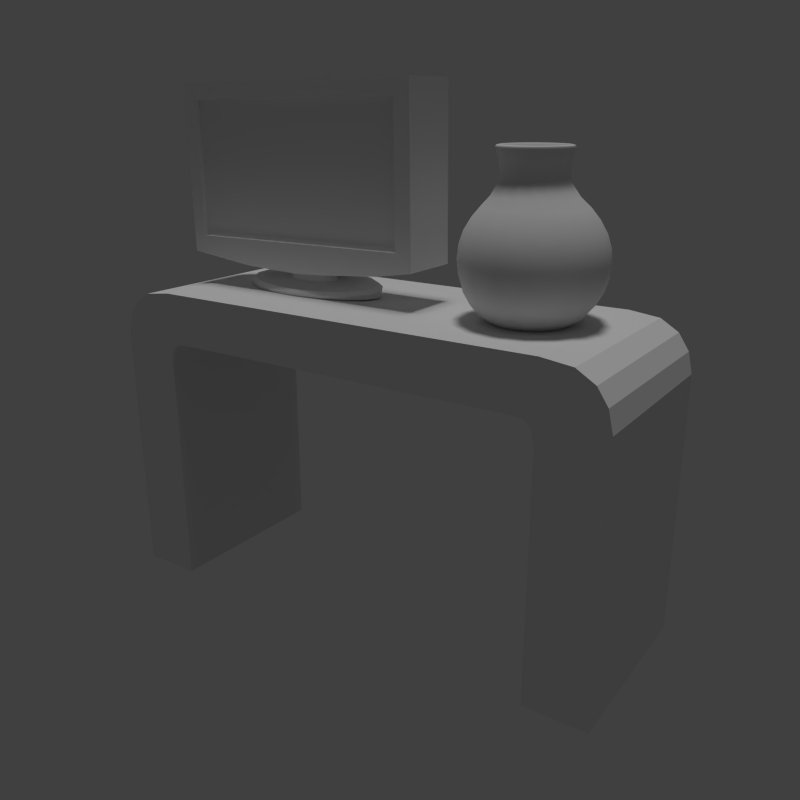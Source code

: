 # Source: tdv.blend  (saved by Blender 2.67.0; exported with 4.5.12 LTS)
import bpy
from mathutils import Matrix  # noqa: F401  (used for matrix-valued properties, if any)

bpy.ops.wm.read_factory_settings(use_empty=True)
scene = bpy.context.scene
scene.name = 'Scene'

# ---- collections
col_collection_1 = bpy.data.collections.new('Collection 1'); scene.collection.children.link(col_collection_1)

# ---- materials (node trees are filled in below, after node groups)
mat_material = bpy.data.materials.new('Material')
mat_material.alpha_threshold = 0.0
mat_material.use_transparent_shadow = False
mat_material.roughness = 0.5
mat_material.line_color = (0.0, 0.0, 0.0, 1.0)

# ---- material node trees

# ---- world
world_world = bpy.data.worlds.new('World'); scene.world = world_world
world_world.color = (0.05088, 0.05088, 0.05088)
world_world.use_sun_shadow = False
world_world.sun_shadow_jitter_overblur = 0.0
world_world.cycles.sampling_method = 'MANUAL'
world_world.cycles.sample_map_resolution = 256

# ---- cameras
cam_camera = bpy.data.cameras.new('Camera')
cam_camera.clip_end = 100.0
cam_camera.lens = 35.0
cam_camera.sensor_width = 32.0
cam_camera.sensor_height = 18.0
cam_camera.ortho_scale = 7.314
cam_camera.dof.focus_distance = 0.0
cam_camera.dof.aperture_fstop = 128.0

# ---- lights
light_hemi = bpy.data.lights.new('Hemi', 'SUN')
light_hemi.transmission_factor = 0.0
light_hemi.angle = 0.1993
light_hemi.energy = 1.0
light_hemi.shadow_buffer_clip_start = 0.5
light_hemi.shadow_soft_size = 0.1
light_hemi.shadow_cascade_max_distance = 1000.0
light_hemi.cycles.use_multiple_importance_sampling = False

# ---- meshes
me_sphere = bpy.data.meshes.new('Sphere')
me_sphere.from_pydata([(1.478, -5.814e-07, 4.56), (1.492, -5.668e-07, 4.455), (1.415, -5.706e-07, 4.271), (1.34, -5.689e-07, 4.188), (1.258, -5.689e-07, 4.088), (1.19, -5.695e-07, 3.973), (1.148, -5.695e-07, 3.849), (1.136, -5.689e-07, 3.719), (1.149, -5.695e-07, 3.59), (1.184, -5.697e-07, 3.466), (1.248, -5.695e-07, 3.351), (1.334, -5.695e-07, 3.25), (1.458, -5.661e-07, 3.168), (1.542, 0.2389, 4.678), (1.469, 0.1293, 4.678), (1.515, 0.1139, 4.455), (1.579, 0.2105, 4.455), (1.444, 0.1478, 4.271), (1.376, 0.1795, 4.188), (1.3, 0.2111, 4.088), (1.237, 0.237, 3.973), (1.199, 0.253, 3.849), (1.187, 0.2577, 3.719), (1.199, 0.2528, 3.59), (1.232, 0.2393, 3.466), (1.291, 0.2147, 3.351), (1.37, 0.1818, 3.25), (1.485, 0.1343, 3.168), (1.469, 0.1292, 4.669), (1.543, 0.2387, 4.669), (1.676, 0.275, 4.455), (1.79, 0.2977, 4.455), (1.528, 0.273, 4.271), (1.478, 0.3316, 4.188), (1.419, 0.39, 4.088), (1.371, 0.4378, 3.973), (1.342, 0.4675, 3.849), (1.333, 0.4763, 3.719), (1.342, 0.4671, 3.59), (1.367, 0.4421, 3.466), (1.413, 0.3967, 3.351), (1.473, 0.336, 3.25), (1.561, 0.2481, 3.168), (1.652, 0.3118, 4.669), (1.781, 0.3375, 4.669), (1.904, 0.275, 4.455), (2.0, 0.2105, 4.455), (1.653, 0.3567, 4.271), (1.63, 0.4333, 4.188), (1.598, 0.5095, 4.088), (1.572, 0.5721, 3.973), (1.556, 0.6108, 3.849), (1.552, 0.6223, 3.719), (1.556, 0.6103, 3.59), (1.57, 0.5777, 3.466), (1.595, 0.5183, 3.351), (1.627, 0.4389, 3.25), (1.675, 0.3242, 3.168), (1.91, 0.3118, 4.669), (2.02, 0.2387, 4.669), (2.065, 0.1139, 4.455), (2.087, -5.872e-07, 4.455), (1.801, 0.3861, 4.271), (1.809, 0.469, 4.188), (1.809, 0.5515, 4.088), (1.809, 0.6192, 3.973), (1.809, 0.6611, 3.849), (1.809, 0.6735, 3.719), (1.809, 0.6606, 3.59), (1.809, 0.6253, 3.466), (1.809, 0.561, 3.351), (1.809, 0.4751, 3.25), (1.809, 0.3509, 3.168), (2.093, 0.1292, 4.669), (2.119, -6.212e-07, 4.669), (2.065, -0.1139, 4.455), (2.0, -0.2105, 4.455), (1.948, 0.3567, 4.271), (1.989, 0.4333, 4.188), (2.02, 0.5095, 4.088), (2.046, 0.5721, 3.973), (2.062, 0.6108, 3.849), (2.067, 0.6223, 3.719), (2.062, 0.6103, 3.59), (2.049, 0.5777, 3.466), (2.024, 0.5183, 3.351), (1.991, 0.4389, 3.25), (1.944, 0.3242, 3.168), (2.093, -0.1292, 4.669), (2.02, -0.2387, 4.669), (1.904, -0.275, 4.455), (1.79, -0.2977, 4.455), (2.074, 0.273, 4.271), (2.141, 0.3316, 4.188), (2.199, 0.39, 4.088), (2.247, 0.4378, 3.973), (2.277, 0.4675, 3.849), (2.286, 0.4763, 3.719), (2.276, 0.4671, 3.59), (2.251, 0.4421, 3.466), (2.206, 0.3967, 3.351), (2.145, 0.336, 3.25), (2.057, 0.2481, 3.168), (1.91, -0.3118, 4.669), (1.781, -0.3375, 4.669), (1.676, -0.275, 4.455), (1.579, -0.2105, 4.455), (2.157, 0.1478, 4.271), (2.243, 0.1795, 4.188), (2.319, 0.2111, 4.088), (2.381, 0.237, 3.973), (2.42, 0.253, 3.849), (2.432, 0.2577, 3.719), (2.42, 0.2528, 3.59), (2.387, 0.2393, 3.466), (2.328, 0.2147, 3.351), (2.248, 0.1818, 3.25), (2.133, 0.1343, 3.168), (1.652, -0.3118, 4.669), (1.543, -0.2387, 4.669), (1.515, -0.1139, 4.455), (1.503, -0.1196, 4.385), (2.187, -5.971e-07, 4.271), (2.278, -6.03e-07, 4.188), (2.361, -6.113e-07, 4.088), (2.428, -6.162e-07, 3.973), (2.47, -6.29e-07, 3.849), (2.483, -5.747e-07, 3.719), (2.47, -5.886e-07, 3.59), (2.435, -5.765e-07, 3.466), (2.37, -6.127e-07, 3.351), (2.284, -6.04e-07, 3.25), (2.16, -6.019e-07, 3.168), (1.469, -0.1292, 4.669), (1.444, -5.981e-07, 4.669), (1.57, -0.221, 4.385), (1.672, -0.2888, 4.385), (2.157, -0.1478, 4.271), (2.243, -0.1795, 4.188), (2.319, -0.2111, 4.088), (2.381, -0.237, 3.973), (2.42, -0.253, 3.849), (2.432, -0.2578, 3.719), (2.42, -0.2528, 3.59), (2.387, -0.2393, 3.466), (2.328, -0.2147, 3.351), (2.248, -0.1818, 3.25), (2.133, -0.1343, 3.168), (1.502, -0.118, 4.56), (1.568, -0.218, 4.56), (1.792, -0.3126, 4.385), (1.911, -0.2888, 4.385), (2.074, -0.273, 4.271), (2.141, -0.3316, 4.188), (2.199, -0.39, 4.088), (2.247, -0.4378, 3.973), (2.277, -0.4675, 3.849), (2.286, -0.4763, 3.719), (2.276, -0.4671, 3.59), (2.251, -0.4421, 3.466), (2.206, -0.3967, 3.351), (2.145, -0.336, 3.25), (2.057, -0.2481, 3.168), (1.668, -0.2848, 4.56), (1.786, -0.3083, 4.56), (2.013, -0.221, 4.385), (2.08, -0.1196, 4.385), (1.948, -0.3567, 4.271), (1.989, -0.4333, 4.188), (2.02, -0.5095, 4.088), (2.046, -0.5721, 3.973), (2.062, -0.6108, 3.849), (2.067, -0.6223, 3.719), (2.062, -0.6103, 3.59), (2.049, -0.5777, 3.466), (2.024, -0.5183, 3.351), (1.991, -0.4389, 3.25), (1.944, -0.3242, 3.168), (1.904, -0.2848, 4.56), (2.004, -0.218, 4.56), (2.104, -5.997e-07, 4.385), (2.08, 0.1196, 4.385), (1.801, -0.3861, 4.271), (1.809, -0.469, 4.188), (1.809, -0.5515, 4.088), (1.809, -0.6192, 3.973), (1.809, -0.6611, 3.849), (1.809, -0.6735, 3.719), (1.809, -0.6606, 3.59), (1.809, -0.6253, 3.466), (1.809, -0.5611, 3.351), (1.809, -0.4751, 3.25), (1.809, -0.3509, 3.168), (2.071, -0.118, 4.56), (2.095, -6.026e-07, 4.56), (2.013, 0.221, 4.385), (1.911, 0.2888, 4.385), (1.653, -0.3567, 4.271), (1.63, -0.4333, 4.188), (1.598, -0.5095, 4.088), (1.572, -0.5721, 3.973), (1.556, -0.6108, 3.849), (1.552, -0.6223, 3.719), (1.556, -0.6103, 3.59), (1.57, -0.5777, 3.466), (1.595, -0.5183, 3.351), (1.627, -0.4389, 3.25), (1.675, -0.3242, 3.168), (2.071, 0.118, 4.56), (2.004, 0.218, 4.56), (1.792, 0.3126, 4.385), (1.672, 0.2888, 4.385), (1.57, 0.221, 4.385), (1.528, -0.273, 4.271), (1.478, -0.3316, 4.188), (1.419, -0.39, 4.088), (1.371, -0.4378, 3.973), (1.342, -0.4675, 3.849), (1.333, -0.4763, 3.719), (1.342, -0.4671, 3.59), (1.367, -0.4421, 3.466), (1.413, -0.3967, 3.351), (1.473, -0.336, 3.25), (1.561, -0.2481, 3.168), (1.904, 0.2848, 4.56), (1.786, 0.3083, 4.56), (1.668, 0.2848, 4.56), (1.503, 0.1196, 4.385), (1.479, -5.782e-07, 4.385), (1.444, -0.1478, 4.271), (1.376, -0.1795, 4.188), (1.3, -0.2111, 4.088), (1.237, -0.237, 3.973), (1.199, -0.253, 3.849), (1.187, -0.2578, 3.719), (1.199, -0.2528, 3.59), (1.232, -0.2393, 3.466), (1.291, -0.2147, 3.351), (1.37, -0.1818, 3.25), (1.485, -0.1343, 3.168), (1.568, 0.218, 4.56), (1.502, 0.118, 4.56), (1.652, 0.3121, 4.678), (1.781, 0.3378, 4.678), (1.91, 0.3121, 4.678), (2.02, 0.2389, 4.678), (2.093, 0.1293, 4.678), (2.119, -6.212e-07, 4.678), (2.093, -0.1293, 4.678), (2.02, -0.2389, 4.678), (1.91, -0.3121, 4.678), (1.781, -0.3378, 4.678), (1.652, -0.3121, 4.678), (1.542, -0.2389, 4.678), (1.469, -0.1293, 4.678), (1.443, -5.98e-07, 4.678), (1.544, 0.2373, 4.687), (1.471, 0.1284, 4.687), (1.653, 0.3101, 4.687), (1.781, 0.3356, 4.687), (1.91, 0.3101, 4.687), (2.019, 0.2373, 4.687), (2.091, 0.1284, 4.687), (2.117, -6.21e-07, 4.687), (2.091, -0.1284, 4.687), (2.019, -0.2373, 4.687), (1.91, -0.3101, 4.687), (1.781, -0.3356, 4.687), (1.653, -0.3101, 4.687), (1.544, -0.2373, 4.687), (1.471, -0.1284, 4.687), (1.446, -5.98e-07, 4.687), (1.55, 0.2342, 4.693), (1.478, 0.1267, 4.693), (1.657, 0.306, 4.693), (1.784, 0.3312, 4.693), (1.911, 0.306, 4.693), (2.018, 0.2342, 4.693), (2.09, 0.1267, 4.693), (2.115, -6.212e-07, 4.693), (2.09, -0.1267, 4.693), (2.018, -0.2342, 4.693), (1.911, -0.306, 4.693), (1.784, -0.3312, 4.693), (1.657, -0.306, 4.693), (1.55, -0.2342, 4.693), (1.478, -0.1267, 4.693), (1.453, -5.984e-07, 4.693), (1.565, 0.2193, 4.699), (1.498, 0.1187, 4.699), (1.665, 0.2866, 4.699), (1.784, 0.3102, 4.699), (1.903, 0.2866, 4.699), (2.004, 0.2193, 4.699), (2.071, 0.1187, 4.699), (2.094, -6.185e-07, 4.699), (2.071, -0.1187, 4.699), (2.004, -0.2193, 4.699), (1.903, -0.2866, 4.699), (1.784, -0.3102, 4.699), (1.665, -0.2866, 4.699), (1.565, -0.2193, 4.699), (1.498, -0.1187, 4.699), (1.474, -5.972e-07, 4.699), (1.474, -5.972e-07, 4.655), (1.498, -0.1187, 4.655), (1.565, -0.2193, 4.655), (1.665, -0.2866, 4.655), (1.784, -0.3102, 4.655), (1.903, -0.2866, 4.655), (2.004, -0.2193, 4.655), (2.071, -0.1187, 4.655), (2.094, -6.185e-07, 4.655), (2.071, 0.1187, 4.655), (2.004, 0.2193, 4.655), (1.903, 0.2866, 4.655), (1.784, 0.3102, 4.655), (1.665, 0.2866, 4.655), (1.498, 0.1187, 4.655), (1.565, 0.2193, 4.655), (1.501, -5.959e-07, 4.559), (1.523, -0.1083, 4.559), (1.584, -0.2001, 4.559), (1.676, -0.2614, 4.559), (1.784, -0.283, 4.559), (1.892, -0.2614, 4.559), (1.984, -0.2001, 4.559), (2.046, -0.1083, 4.559), (2.067, -6.154e-07, 4.559), (2.046, 0.1083, 4.559), (1.984, 0.2001, 4.559), (1.892, 0.2614, 4.559), (1.784, 0.283, 4.559), (1.676, 0.2614, 4.559), (1.523, 0.1083, 4.559), (1.584, 0.2001, 4.559), (1.515, -5.954e-07, 4.455), (1.535, -0.1048, 4.455), (1.595, -0.1937, 4.455), (1.684, -0.2531, 4.455), (1.788, -0.274, 4.455), (1.893, -0.2531, 4.455), (1.982, -0.1937, 4.455), (2.042, -0.1048, 4.455), (2.062, -6.142e-07, 4.455), (2.042, 0.1048, 4.455), (1.982, 0.1937, 4.455), (1.893, 0.2531, 4.455), (1.788, 0.274, 4.455), (1.684, 0.2531, 4.455), (1.535, 0.1048, 4.455), (1.595, 0.1937, 4.455), (1.503, -5.864e-07, 4.386), (1.525, -0.1107, 4.386), (1.588, -0.2046, 4.386), (1.682, -0.2673, 4.386), (1.793, -0.2893, 4.386), (1.903, -0.2673, 4.386), (1.997, -0.2046, 4.386), (2.06, -0.1107, 4.386), (2.082, -6.063e-07, 4.386), (2.06, 0.1107, 4.386), (1.997, 0.2046, 4.386), (1.903, 0.2673, 4.386), (1.793, 0.2893, 4.386), (1.682, 0.2673, 4.386), (1.525, 0.1107, 4.386), (1.588, 0.2046, 4.386), (1.447, -5.862e-07, 4.272), (1.474, -0.1355, 4.272), (1.551, -0.2503, 4.272), (1.666, -0.3271, 4.272), (1.801, -0.354, 4.272), (1.937, -0.3271, 4.272), (2.052, -0.2503, 4.272), (2.128, -0.1355, 4.272), (2.155, -6.106e-07, 4.272), (2.128, 0.1355, 4.272), (2.052, 0.2503, 4.272), (1.937, 0.327, 4.272), (1.801, 0.354, 4.272), (1.666, 0.327, 4.272), (1.474, 0.1355, 4.272), (1.551, 0.2503, 4.272), (1.379, -5.87e-07, 4.191), (1.412, -0.1642, 4.191), (1.505, -0.3035, 4.191), (1.644, -0.3965, 4.191), (1.808, -0.4292, 4.191), (1.972, -0.3965, 4.191), (2.112, -0.3035, 4.191), (2.205, -0.1642, 4.191), (2.237, -6.165e-07, 4.191), (2.205, 0.1642, 4.191), (2.112, 0.3035, 4.191), (1.972, 0.3965, 4.191), (1.808, 0.4292, 4.191), (1.644, 0.3965, 4.191), (1.412, 0.1642, 4.191), (1.505, 0.3035, 4.191), (1.299, -5.746e-07, 4.09), (1.338, -0.1955, 4.09), (1.449, -0.3613, 4.09), (1.614, -0.4721, 4.09), (1.81, -0.511, 4.09), (2.005, -0.4721, 4.09), (2.171, -0.3613, 4.09), (2.282, -0.1955, 4.09), (2.321, -6.097e-07, 4.09), (2.282, 0.1955, 4.09), (2.171, 0.3613, 4.09), (2.005, 0.4721, 4.09), (1.81, 0.511, 4.09), (1.614, 0.4721, 4.09), (1.338, 0.1955, 4.09), (1.449, 0.3613, 4.09), (1.235, -5.598e-07, 3.973), (1.278, -0.2195, 3.973), (1.403, -0.4055, 3.973), (1.589, -0.5299, 3.973), (1.808, -0.5735, 3.973), (2.028, -0.5299, 3.973), (2.214, -0.4055, 3.973), (2.338, -0.2195, 3.973), (2.382, -5.992e-07, 3.973), (2.338, 0.2195, 3.973), (2.214, 0.4055, 3.973), (2.028, 0.5299, 3.973), (1.808, 0.5735, 3.973), (1.589, 0.5299, 3.973), (1.278, 0.2195, 3.973), (1.403, 0.4055, 3.973), (1.202, -5.424e-07, 3.85), (1.249, -0.2328, 3.85), (1.38, -0.4302, 3.85), (1.578, -0.5621, 3.85), (1.811, -0.6084, 3.85), (2.044, -0.5621, 3.85), (2.241, -0.4302, 3.85), (2.373, -0.2328, 3.85), (2.419, -5.842e-07, 3.85), (2.373, 0.2328, 3.85), (2.241, 0.4302, 3.85), (2.044, 0.5621, 3.85), (1.811, 0.6084, 3.85), (1.578, 0.5621, 3.85), (1.249, 0.2328, 3.85), (1.38, 0.4302, 3.85), (1.185, -5.248e-07, 3.722), (1.232, -0.2386, 3.722), (1.367, -0.4409, 3.722), (1.57, -0.5761, 3.722), (1.808, -0.6236, 3.722), (2.047, -0.5761, 3.722), (2.249, -0.4409, 3.722), (2.384, -0.2386, 3.722), (2.432, -5.676e-07, 3.722), (2.384, 0.2386, 3.722), (2.249, 0.4409, 3.722), (2.047, 0.5761, 3.722), (1.808, 0.6236, 3.722), (1.57, 0.5761, 3.722), (1.232, 0.2386, 3.722), (1.367, 0.4409, 3.722), (1.205, -5.078e-07, 3.588), (1.251, -0.2319, 3.588), (1.382, -0.4286, 3.588), (1.579, -0.56, 3.588), (1.811, -0.6061, 3.588), (2.043, -0.56, 3.588), (2.239, -0.4286, 3.588), (2.371, -0.2319, 3.588), (2.417, -5.494e-07, 3.588), (2.371, 0.2319, 3.588), (2.239, 0.4286, 3.588), (2.043, 0.56, 3.588), (1.811, 0.6061, 3.588), (1.579, 0.56, 3.588), (1.251, 0.2319, 3.588), (1.382, 0.4286, 3.588), (1.234, -4.928e-07, 3.467), (1.278, -0.2206, 3.467), (1.403, -0.4076, 3.467), (1.59, -0.5325, 3.467), (1.811, -0.5764, 3.467), (2.031, -0.5325, 3.467), (2.218, -0.4076, 3.467), (2.343, -0.2206, 3.467), (2.387, -5.324e-07, 3.467), (2.343, 0.2206, 3.467), (2.218, 0.4076, 3.467), (2.031, 0.5325, 3.467), (1.811, 0.5764, 3.467), (1.59, 0.5325, 3.467), (1.278, 0.2206, 3.467), (1.403, 0.4076, 3.467), (1.297, -4.795e-07, 3.354), (1.336, -0.1966, 3.354), (1.447, -0.3633, 3.354), (1.614, -0.4746, 3.354), (1.811, -0.5137, 3.354), (2.007, -0.4746, 3.354), (2.174, -0.3633, 3.354), (2.285, -0.1966, 3.354), (2.324, -5.147e-07, 3.354), (2.285, 0.1966, 3.354), (2.174, 0.3633, 3.354), (2.007, 0.4746, 3.354), (1.811, 0.5137, 3.354), (1.614, 0.4746, 3.354), (1.336, 0.1966, 3.354), (1.447, 0.3633, 3.354), (1.376, -4.718e-07, 3.251), (1.409, -0.1653, 3.251), (1.502, -0.3054, 3.251), (1.643, -0.399, 3.251), (1.808, -0.4319, 3.251), (1.973, -0.399, 3.251), (2.113, -0.3054, 3.251), (2.207, -0.1653, 3.251), (2.24, -5.015e-07, 3.251), (2.207, 0.1653, 3.251), (2.113, 0.3054, 3.251), (1.973, 0.399, 3.251), (1.808, 0.4319, 3.251), (1.643, 0.399, 3.251), (1.409, 0.1653, 3.251), (1.502, 0.3054, 3.251), (1.505, -4.719e-07, 3.206), (1.528, -0.1188, 3.206), (1.595, -0.2195, 3.206), (1.696, -0.2868, 3.206), (1.815, -0.3104, 3.206), (1.934, -0.2868, 3.206), (2.034, -0.2195, 3.206), (2.102, -0.1188, 3.206), (2.125, -4.932e-07, 3.206), (2.102, 0.1188, 3.206), (2.034, 0.2195, 3.206), (1.934, 0.2868, 3.206), (1.815, 0.3104, 3.206), (1.696, 0.2868, 3.206), (1.528, 0.1188, 3.206), (1.595, 0.2195, 3.206)], [], [(12, 11, 26, 27), (7, 6, 21, 22), (105, 91, 164, 163), (243, 242, 258, 259), (8, 7, 22, 23), (3, 2, 17, 18), (247, 246, 262, 263), (9, 8, 23, 24), (4, 3, 18, 19), (10, 9, 24, 25), (5, 4, 19, 20), (11, 10, 25, 26), (6, 5, 20, 21), (15, 1, 0, 241), (27, 26, 41, 42), (22, 21, 36, 37), (31, 30, 226, 225), (253, 252, 268, 269), (23, 22, 37, 38), (18, 17, 32, 33), (245, 244, 260, 261), (24, 23, 38, 39), (19, 18, 33, 34), (25, 24, 39, 40), (20, 19, 34, 35), (26, 25, 40, 41), (21, 20, 35, 36), (91, 90, 178, 164), (41, 40, 55, 56), (36, 35, 50, 51), (46, 45, 224, 209), (42, 41, 56, 57), (37, 36, 51, 52), (30, 16, 240, 226), (248, 247, 263, 264), (38, 37, 52, 53), (33, 32, 47, 48), (14, 255, 271, 257), (39, 38, 53, 54), (34, 33, 48, 49), (40, 39, 54, 55), (35, 34, 49, 50), (49, 48, 63, 64), (55, 54, 69, 70), (50, 49, 64, 65), (56, 55, 70, 71), (51, 50, 65, 66), (90, 76, 179, 178), (57, 56, 71, 72), (52, 51, 66, 67), (75, 61, 194, 193), (242, 13, 256, 258), (53, 52, 67, 68), (48, 47, 62, 63), (246, 245, 261, 262), (54, 53, 68, 69), (68, 67, 82, 83), (63, 62, 77, 78), (249, 248, 264, 265), (69, 68, 83, 84), (64, 63, 78, 79), (70, 69, 84, 85), (65, 64, 79, 80), (71, 70, 85, 86), (66, 65, 80, 81), (16, 15, 241, 240), (72, 71, 86, 87), (67, 66, 81, 82), (76, 75, 193, 179), (13, 14, 257, 256), (87, 86, 101, 102), (82, 81, 96, 97), (61, 60, 208, 194), (254, 253, 269, 270), (83, 82, 97, 98), (78, 77, 92, 93), (250, 249, 265, 266), (84, 83, 98, 99), (79, 78, 93, 94), (85, 84, 99, 100), (80, 79, 94, 95), (86, 85, 100, 101), (81, 80, 95, 96), (1, 120, 148, 0), (101, 100, 115, 116), (96, 95, 110, 111), (106, 105, 163, 149), (102, 101, 116, 117), (97, 96, 111, 112), (45, 31, 225, 224), (255, 254, 270, 271), (98, 97, 112, 113), (93, 92, 107, 108), (252, 251, 267, 268), (99, 98, 113, 114), (94, 93, 108, 109), (100, 99, 114, 115), (95, 94, 109, 110), (109, 108, 123, 124), (115, 114, 129, 130), (110, 109, 124, 125), (116, 115, 130, 131), (111, 110, 125, 126), (60, 46, 209, 208), (117, 116, 131, 132), (112, 111, 126, 127), (120, 106, 149, 148), (244, 243, 259, 260), (113, 112, 127, 128), (108, 107, 122, 123), (251, 250, 266, 267), (114, 113, 128, 129), (128, 127, 142, 143), (123, 122, 137, 138), (44, 43, 242, 243), (129, 128, 143, 144), (124, 123, 138, 139), (130, 129, 144, 145), (125, 124, 139, 140), (131, 130, 145, 146), (126, 125, 140, 141), (165, 166, 75, 76), (132, 131, 146, 147), (127, 126, 141, 142), (212, 227, 15, 16), (89, 88, 248, 249), (147, 146, 161, 162), (142, 141, 156, 157), (196, 210, 31, 45), (29, 28, 14, 13), (143, 142, 157, 158), (138, 137, 152, 153), (88, 74, 247, 248), (144, 143, 158, 159), (139, 138, 153, 154), (145, 144, 159, 160), (140, 139, 154, 155), (146, 145, 160, 161), (141, 140, 155, 156), (136, 150, 91, 105), (161, 160, 175, 176), (156, 155, 170, 171), (180, 181, 60, 61), (162, 161, 176, 177), (157, 156, 171, 172), (228, 121, 120, 1), (43, 29, 13, 242), (158, 157, 172, 173), (153, 152, 167, 168), (133, 119, 253, 254), (159, 158, 173, 174), (154, 153, 168, 169), (160, 159, 174, 175), (155, 154, 169, 170), (175, 174, 189, 190), (170, 169, 184, 185), (176, 175, 190, 191), (171, 170, 185, 186), (211, 212, 16, 30), (177, 176, 191, 192), (172, 171, 186, 187), (151, 165, 76, 90), (59, 58, 244, 245), (173, 172, 187, 188), (168, 167, 182, 183), (28, 134, 255, 14), (174, 173, 188, 189), (169, 168, 183, 184), (183, 182, 197, 198), (74, 73, 246, 247), (189, 188, 203, 204), (184, 183, 198, 199), (190, 189, 204, 205), (185, 184, 199, 200), (191, 190, 205, 206), (186, 185, 200, 201), (227, 228, 1, 15), (192, 191, 206, 207), (187, 186, 201, 202), (195, 196, 45, 46), (58, 44, 243, 244), (188, 187, 202, 203), (202, 201, 217, 218), (135, 136, 105, 106), (103, 89, 249, 250), (203, 202, 218, 219), (198, 197, 213, 214), (134, 133, 254, 255), (204, 203, 219, 220), (199, 198, 214, 215), (205, 204, 220, 221), (200, 199, 215, 216), (206, 205, 221, 222), (201, 200, 216, 217), (166, 180, 61, 75), (207, 206, 222, 223), (222, 221, 237, 238), (217, 216, 232, 233), (210, 211, 30, 31), (223, 222, 238, 239), (218, 217, 233, 234), (150, 151, 90, 91), (73, 59, 245, 246), (219, 218, 234, 235), (214, 213, 229, 230), (118, 104, 251, 252), (220, 219, 235, 236), (215, 214, 230, 231), (221, 220, 236, 237), (216, 215, 231, 232), (119, 118, 252, 253), (181, 195, 46, 60), (104, 103, 250, 251), (121, 135, 106, 120), (122, 107, 181, 180), (178, 179, 89, 103), (163, 164, 104, 118), (47, 32, 212, 211), (224, 225, 44, 58), (32, 17, 227, 212), (149, 163, 118, 119), (107, 92, 195, 181), (182, 167, 151, 150), (209, 224, 58, 59), (194, 208, 73, 74), (92, 77, 196, 195), (208, 209, 59, 73), (167, 152, 165, 151), (193, 194, 74, 88), (77, 62, 210, 196), (241, 0, 134, 28), (152, 137, 166, 165), (225, 226, 43, 44), (137, 122, 180, 166), (226, 240, 29, 43), (213, 197, 136, 135), (148, 149, 119, 133), (17, 2, 228, 227), (179, 193, 88, 89), (197, 182, 150, 136), (240, 241, 28, 29), (237, 236, 9, 10), (232, 231, 4, 5), (2, 229, 121, 228), (238, 237, 10, 11), (233, 232, 5, 6), (62, 47, 211, 210), (239, 238, 11, 12), (234, 233, 6, 7), (229, 213, 135, 121), (164, 178, 103, 104), (235, 234, 7, 8), (230, 229, 2, 3), (0, 148, 133, 134), (236, 235, 8, 9), (231, 230, 3, 4), (270, 269, 285, 286), (259, 258, 274, 275), (264, 263, 279, 280), (269, 268, 284, 285), (258, 256, 272, 274), (263, 262, 278, 279), (268, 267, 283, 284), (256, 257, 273, 272), (262, 261, 277, 278), (267, 266, 282, 283), (257, 271, 287, 273), (261, 260, 276, 277), (266, 265, 281, 282), (271, 270, 286, 287), (260, 259, 275, 276), (265, 264, 280, 281), (281, 280, 296, 297), (286, 285, 301, 302), (275, 274, 290, 291), (280, 279, 295, 296), (285, 284, 300, 301), (274, 272, 288, 290), (279, 278, 294, 295), (284, 283, 299, 300), (272, 273, 289, 288), (278, 277, 293, 294), (283, 282, 298, 299), (273, 287, 303, 289), (277, 276, 292, 293), (282, 281, 297, 298), (287, 286, 302, 303), (276, 275, 291, 292), (303, 302, 305, 304), (298, 297, 310, 309), (293, 292, 315, 314), (289, 303, 304, 318), (299, 298, 309, 308), (294, 293, 314, 313), (288, 289, 318, 319), (300, 299, 308, 307), (295, 294, 313, 312), (290, 288, 319, 317), (301, 300, 307, 306), (296, 295, 312, 311), (291, 290, 317, 316), (302, 301, 306, 305), (297, 296, 311, 310), (292, 291, 316, 315), (318, 304, 320, 334), (308, 309, 325, 324), (313, 314, 330, 329), (319, 318, 334, 335), (307, 308, 324, 323), (312, 313, 329, 328), (317, 319, 335, 333), (306, 307, 323, 322), (311, 312, 328, 327), (316, 317, 333, 332), (305, 306, 322, 321), (310, 311, 327, 326), (315, 316, 332, 331), (304, 305, 321, 320), (309, 310, 326, 325), (314, 315, 331, 330), (330, 331, 347, 346), (334, 320, 336, 350), (324, 325, 341, 340), (329, 330, 346, 345), (335, 334, 350, 351), (323, 324, 340, 339), (328, 329, 345, 344), (333, 335, 351, 349), (322, 323, 339, 338), (327, 328, 344, 343), (332, 333, 349, 348), (321, 322, 338, 337), (326, 327, 343, 342), (331, 332, 348, 347), (320, 321, 337, 336), (325, 326, 342, 341), (341, 342, 358, 357), (346, 347, 363, 362), (350, 336, 352, 366), (340, 341, 357, 356), (345, 346, 362, 361), (351, 350, 366, 367), (339, 340, 356, 355), (344, 345, 361, 360), (349, 351, 367, 365), (338, 339, 355, 354), (343, 344, 360, 359), (348, 349, 365, 364), (337, 338, 354, 353), (342, 343, 359, 358), (347, 348, 364, 363), (336, 337, 353, 352), (352, 353, 369, 368), (357, 358, 374, 373), (362, 363, 379, 378), (366, 352, 368, 382), (356, 357, 373, 372), (361, 362, 378, 377), (367, 366, 382, 383), (355, 356, 372, 371), (360, 361, 377, 376), (365, 367, 383, 381), (354, 355, 371, 370), (359, 360, 376, 375), (364, 365, 381, 380), (353, 354, 370, 369), (358, 359, 375, 374), (363, 364, 380, 379), (368, 369, 385, 384), (373, 374, 390, 389), (378, 379, 395, 394), (382, 368, 384, 398), (372, 373, 389, 388), (377, 378, 394, 393), (383, 382, 398, 399), (371, 372, 388, 387), (376, 377, 393, 392), (381, 383, 399, 397), (370, 371, 387, 386), (375, 376, 392, 391), (380, 381, 397, 396), (369, 370, 386, 385), (374, 375, 391, 390), (379, 380, 396, 395), (395, 396, 412, 411), (384, 385, 401, 400), (389, 390, 406, 405), (394, 395, 411, 410), (398, 384, 400, 414), (388, 389, 405, 404), (393, 394, 410, 409), (399, 398, 414, 415), (387, 388, 404, 403), (392, 393, 409, 408), (397, 399, 415, 413), (386, 387, 403, 402), (391, 392, 408, 407), (396, 397, 413, 412), (385, 386, 402, 401), (390, 391, 407, 406), (406, 407, 423, 422), (411, 412, 428, 427), (400, 401, 417, 416), (405, 406, 422, 421), (410, 411, 427, 426), (414, 400, 416, 430), (404, 405, 421, 420), (409, 410, 426, 425), (415, 414, 430, 431), (403, 404, 420, 419), (408, 409, 425, 424), (413, 415, 431, 429), (402, 403, 419, 418), (407, 408, 424, 423), (412, 413, 429, 428), (401, 402, 418, 417), (417, 418, 434, 433), (422, 423, 439, 438), (427, 428, 444, 443), (416, 417, 433, 432), (421, 422, 438, 437), (426, 427, 443, 442), (430, 416, 432, 446), (420, 421, 437, 436), (425, 426, 442, 441), (431, 430, 446, 447), (419, 420, 436, 435), (424, 425, 441, 440), (429, 431, 447, 445), (418, 419, 435, 434), (423, 424, 440, 439), (428, 429, 445, 444), (444, 445, 461, 460), (433, 434, 450, 449), (438, 439, 455, 454), (443, 444, 460, 459), (432, 433, 449, 448), (437, 438, 454, 453), (442, 443, 459, 458), (446, 432, 448, 462), (436, 437, 453, 452), (441, 442, 458, 457), (447, 446, 462, 463), (435, 436, 452, 451), (440, 441, 457, 456), (445, 447, 463, 461), (434, 435, 451, 450), (439, 440, 456, 455), (455, 456, 472, 471), (460, 461, 477, 476), (449, 450, 466, 465), (454, 455, 471, 470), (459, 460, 476, 475), (448, 449, 465, 464), (453, 454, 470, 469), (458, 459, 475, 474), (462, 448, 464, 478), (452, 453, 469, 468), (457, 458, 474, 473), (463, 462, 478, 479), (451, 452, 468, 467), (456, 457, 473, 472), (461, 463, 479, 477), (450, 451, 467, 466), (466, 467, 483, 482), (471, 472, 488, 487), (476, 477, 493, 492), (465, 466, 482, 481), (470, 471, 487, 486), (475, 476, 492, 491), (464, 465, 481, 480), (469, 470, 486, 485), (474, 475, 491, 490), (478, 464, 480, 494), (468, 469, 485, 484), (473, 474, 490, 489), (479, 478, 494, 495), (467, 468, 484, 483), (472, 473, 489, 488), (477, 479, 495, 493), (482, 483, 499, 498), (487, 488, 504, 503), (492, 493, 509, 508), (481, 482, 498, 497), (486, 487, 503, 502), (491, 492, 508, 507), (480, 481, 497, 496), (485, 486, 502, 501), (490, 491, 507, 506), (494, 480, 496, 510), (484, 485, 501, 500), (489, 490, 506, 505), (495, 494, 510, 511), (483, 484, 500, 499), (488, 489, 505, 504), (493, 495, 511, 509), (509, 511, 527, 525), (498, 499, 515, 514), (503, 504, 520, 519), (508, 509, 525, 524), (497, 498, 514, 513), (502, 503, 519, 518), (507, 508, 524, 523), (496, 497, 513, 512), (501, 502, 518, 517), (506, 507, 523, 522), (510, 496, 512, 526), (500, 501, 517, 516), (505, 506, 522, 521), (511, 510, 526, 527), (499, 500, 516, 515), (504, 505, 521, 520), (520, 521, 537, 536), (525, 527, 543, 541), (514, 515, 531, 530), (519, 520, 536, 535), (524, 525, 541, 540), (513, 514, 530, 529), (518, 519, 535, 534), (523, 524, 540, 539), (512, 513, 529, 528), (517, 518, 534, 533), (522, 523, 539, 538), (526, 512, 528, 542), (516, 517, 533, 532), (521, 522, 538, 537), (527, 526, 542, 543), (515, 516, 532, 531), (543, 542, 528, 529, 530, 531, 532, 533, 534, 535, 536, 537, 538, 539, 540, 541), (27, 42, 57, 72, 87, 102, 117, 132, 147, 162, 177, 192, 207, 223, 239, 12)])
me_sphere.polygons.foreach_set('use_smooth', [True] * 530)
me_sphere.use_remesh_preserve_volume = False
me_sphere.use_remesh_preserve_attributes = False
me_sphere.use_mirror_vertex_groups = False
me_sphere.update()
me_cube_001 = bpy.data.meshes.new('Cube.001')
me_cube_001.from_pydata([(-0.9175, -1.0, -4.293), (-0.9175, 1.0, -4.293), (7.73, 1.0, -4.184), (7.73, -1.0, -4.184), (-0.9844, -1.0, 0.9938), (-0.9844, 1.0, 0.9938), (7.663, 1.0, 1.103), (7.663, -1.0, 1.103), (3.356, 0.988, -4.808), (2.421, 0.9127, -4.826), (1.628, 0.6986, -4.866), (1.099, 0.3781, -4.92), (0.9134, 2.078e-07, -4.98), (1.1, -0.3781, -5.038), (1.63, -0.6986, -5.085), (2.423, -0.9127, -5.112), (3.358, -0.988, -5.118), (4.293, -0.9127, -5.099), (5.086, -0.6986, -5.06), (5.615, -0.3781, -5.006), (5.801, 2.581e-07, -4.945), (5.614, 0.3781, -4.887), (5.084, 0.6986, -4.841), (4.291, 0.9127, -4.813), (3.356, 1.049, -4.904), (2.363, 0.9694, -4.924), (1.521, 0.7419, -4.965), (0.9588, 0.4015, -5.023), (0.7617, 2.058e-07, -5.087), (0.9597, -0.4015, -5.149), (1.523, -0.7419, -5.198), (2.365, -0.9694, -5.227), (3.358, -1.049, -5.233), (4.351, -0.9694, -5.213), (5.193, -0.7419, -5.172), (5.755, -0.4015, -5.114), (5.952, 2.592e-07, -5.05), (5.754, 0.4015, -4.988), (5.191, 0.7419, -4.939), (4.349, 0.9694, -4.909), (3.356, 1.03, -5.28), (2.392, 0.9511, -5.288), (1.575, 0.7269, -5.298), (1.03, 0.392, -5.307), (0.8386, -0.002493, -5.315), (1.031, -0.3966, -5.32), (1.577, -0.7304, -5.322), (2.394, -0.953, -5.32), (3.358, -1.03, -5.314), (4.322, -0.9511, -5.306), (5.139, -0.7269, -5.297), (5.684, -0.392, -5.287), (5.876, 0.002493, -5.279), (5.683, 0.3966, -5.274), (5.137, 0.7304, -5.273), (4.32, 0.953, -5.275), (3.357, 0.3747, -4.829), (3.002, 0.3462, -4.836), (2.701, 0.265, -4.851), (2.501, 0.1434, -4.872), (2.43, 2.291e-07, -4.895), (2.501, -0.1434, -4.917), (2.702, -0.265, -4.934), (3.003, -0.3462, -4.945), (3.358, -0.3747, -4.947), (3.712, -0.3462, -4.94), (4.013, -0.265, -4.925), (4.214, -0.1434, -4.904), (4.284, 2.482e-07, -4.881), (4.213, 0.1434, -4.859), (4.012, 0.265, -4.842), (3.711, 0.3462, -4.831), (3.35, 0.3118, -4.527), (3.055, 0.288, -4.532), (2.805, 0.2204, -4.545), (2.638, 0.1193, -4.562), (2.579, 2.234e-07, -4.581), (2.638, -0.1193, -4.599), (2.805, -0.2204, -4.614), (3.056, -0.288, -4.623), (3.351, -0.3118, -4.624), (3.646, -0.288, -4.618), (3.896, -0.2204, -4.606), (4.063, -0.1193, -4.589), (4.121, 2.392e-07, -4.57), (4.063, 0.1193, -4.552), (3.895, 0.2204, -4.537), (3.645, 0.288, -4.528), (6.509, 1.0, -4.391), (6.509, -1.0, -4.391), (4.527, 1.0, -4.564), (4.527, -1.0, -4.564), (3.375, 1.0, -4.622), (3.375, -1.0, -4.622), (1.497, 1.0, -4.564), (1.497, -1.0, -4.564), (-0.5065, -0.8243, 0.5032), (7.136, -0.8243, 0.5997), (-0.4528, -0.8243, -3.74), (7.189, -0.8243, -3.643), (-0.5127, 1.0, 0.9998), (-0.4459, 1.0, -4.287), (-0.5127, -1.0, 0.9998), (-0.4459, -1.0, -4.287), (-0.4528, 1.0, -3.74), (7.13, -1.0, 1.096), (7.196, 1.0, -4.191), (7.196, -1.0, -4.191), (7.13, 1.0, 1.096), (7.723, -1.0, -3.637), (7.723, 1.0, -3.637), (-0.9245, 1.0, -3.746), (-0.9781, 1.0, 0.4972), (-0.9781, -1.0, 0.4972), (7.669, 1.0, 0.6065), (7.669, -1.0, 0.6065), (7.136, 1.0, 0.5997), (7.136, -1.0, 0.5997), (-0.5065, -1.0, 0.5032), (-0.5065, 1.0, 0.5032), (-0.9245, -1.0, -3.746), (7.189, 1.0, -3.643), (7.189, -1.0, -3.643), (-0.4528, -1.0, -3.74)], [], [(120, 111, 1, 0), (121, 110, 2, 106), (110, 109, 3, 2), (123, 120, 0, 103), (95, 0, 103, 107, 3, 89, 91, 93), (102, 100, 5, 4), (22, 23, 39, 38), (17, 18, 34, 33), (12, 13, 29, 28), (23, 8, 24, 39), (18, 19, 35, 34), (13, 14, 30, 29), (8, 9, 25, 24), (19, 20, 36, 35), (14, 15, 31, 30), (9, 10, 26, 25), (20, 21, 37, 36), (15, 16, 32, 31), (10, 11, 27, 26), (21, 22, 38, 37), (16, 17, 33, 32), (11, 12, 28, 27), (38, 39, 55, 54), (33, 34, 50, 49), (28, 29, 45, 44), (39, 24, 40, 55), (34, 35, 51, 50), (29, 30, 46, 45), (24, 25, 41, 40), (35, 36, 52, 51), (30, 31, 47, 46), (25, 26, 42, 41), (36, 37, 53, 52), (31, 32, 48, 47), (26, 27, 43, 42), (37, 38, 54, 53), (32, 33, 49, 48), (27, 28, 44, 43), (41, 42, 43, 44, 45, 46, 47, 48, 49, 50, 51, 52, 53, 54, 55, 40), (23, 22, 70, 71), (18, 17, 65, 66), (13, 12, 60, 61), (8, 23, 71, 56), (19, 18, 66, 67), (14, 13, 61, 62), (9, 8, 56, 57), (20, 19, 67, 68), (15, 14, 62, 63), (10, 9, 57, 58), (21, 20, 68, 69), (16, 15, 63, 64), (11, 10, 58, 59), (22, 21, 69, 70), (17, 16, 64, 65), (12, 11, 59, 60), (65, 64, 80, 81), (60, 59, 75, 76), (71, 70, 86, 87), (66, 65, 81, 82), (61, 60, 76, 77), (56, 71, 87, 72), (67, 66, 82, 83), (62, 61, 77, 78), (57, 56, 72, 73), (68, 67, 83, 84), (63, 62, 78, 79), (58, 57, 73, 74), (69, 68, 84, 85), (64, 63, 79, 80), (59, 58, 74, 75), (70, 69, 85, 86), (3, 2, 88, 89), (89, 88, 90, 91), (91, 90, 92, 93), (93, 92, 94, 95), (1, 0, 95, 94), (88, 2, 106, 101, 1, 94, 92, 90), (97, 96, 98, 99), (111, 104, 101, 1), (122, 123, 103, 107), (105, 108, 100, 102), (102, 4, 113, 118), (5, 100, 119, 112), (104, 121, 106, 101), (109, 122, 107, 3), (7, 105, 117, 115), (7, 6, 108, 105), (4, 5, 112, 113), (105, 102, 118, 117), (6, 7, 115, 114), (100, 108, 116, 119), (108, 6, 114, 116), (112, 119, 104, 111), (115, 117, 122, 109), (113, 112, 111, 120), (118, 113, 120, 123), (116, 114, 110, 121), (114, 115, 109, 110), (118, 123, 98, 96), (119, 116, 121, 104), (122, 117, 97, 99), (117, 118, 96, 97), (123, 122, 99, 98)])
me_cube_001.use_remesh_preserve_volume = False
me_cube_001.use_remesh_preserve_attributes = False
me_cube_001.use_mirror_vertex_groups = False
me_cube_001.update()
me_cube = bpy.data.meshes.new('Cube')
me_cube.from_pydata([(1.0, -6.5, -1.0), (1.0, -8.5, -1.0), (-1.0, -8.5, -1.0), (-1.0, -6.5, -1.0), (1.0, -6.5, 9.0), (1.0, -8.017, 8.532), (-1.0, -8.017, 8.532), (-1.0, -6.5, 9.0), (1.0, -6.5, 7.375), (1.0, -8.5, 7.375), (-1.0, -8.5, 7.375), (-1.0, -6.5, 7.375), (1.0, -8.353, 8.02), (1.0, -7.453, 8.881), (-1.0, -7.443, 8.883), (-1.0, -8.345, 8.04), (1.0, -5.708, 7.375), (-1.0, -5.708, 9.0), (-1.0, -5.708, 7.375), (1.0, -5.708, 9.0), (-1.0, -6.5, 6.705), (-1.0, -8.5, 6.705), (1.0, -8.5, 6.705), (1.0, -6.5, 6.705), (1.0, -6.326, 7.212), (-1.0, -6.326, 7.212), (1.0, -6.427, 7.037), (-1.0, -6.427, 7.037), (-1.0, -6.147, 7.336), (1.0, -6.147, 7.336), (1.0, 6.5, -1.0), (1.0, 8.5, -1.0), (-1.0, 8.5, -1.0), (-1.0, 6.5, -1.0), (1.0, 6.5, 9.0), (1.0, 8.017, 8.532), (-1.0, 8.017, 8.532), (-1.0, 6.5, 9.0), (1.0, 6.5, 7.375), (1.0, 8.5, 7.375), (-1.0, 8.5, 7.375), (-1.0, 6.5, 7.375), (-1.0, 0.0, 7.375), (1.0, 0.0, 7.375), (1.0, 4.768e-07, 9.0), (-1.0, 0.0, 9.0), (1.0, 8.353, 8.02), (1.0, 7.453, 8.881), (-1.0, 7.443, 8.883), (-1.0, 8.345, 8.04), (1.0, 5.708, 7.375), (-1.0, 5.708, 9.0), (-1.0, 5.708, 7.375), (1.0, 5.708, 9.0), (-1.0, 6.5, 6.705), (-1.0, 8.5, 6.705), (1.0, 8.5, 6.705), (1.0, 6.5, 6.705), (1.0, 6.326, 7.212), (-1.0, 6.326, 7.212), (1.0, 6.427, 7.037), (-1.0, 6.427, 7.037), (-1.0, 6.147, 7.336), (1.0, 6.147, 7.336)], [], [(0, 1, 2, 3), (4, 7, 14, 13), (12, 5, 6, 15), (10, 15, 6, 14, 7, 11), (23, 0, 3, 20), (23, 8, 9, 22), (22, 9, 10, 21), (21, 10, 11, 20), (16, 18, 42, 43), (17, 19, 44, 45), (19, 16, 43, 44), (18, 17, 45, 42), (13, 14, 6, 5), (9, 12, 15, 10), (13, 5, 12, 9, 8, 4), (7, 4, 19, 17), (4, 8, 16, 19), (11, 7, 17, 18), (1, 22, 21, 2), (0, 23, 22, 1), (2, 21, 20, 3), (28, 18, 16, 29), (26, 23, 20, 27), (24, 26, 27, 25), (25, 28, 29, 24), (29, 16, 8, 23, 26, 24), (18, 28, 25, 27, 20, 11), (30, 33, 32, 31), (34, 47, 48, 37), (46, 49, 36, 35), (40, 41, 37, 48, 36, 49), (57, 54, 33, 30), (57, 56, 39, 38), (56, 55, 40, 39), (55, 54, 41, 40), (50, 43, 42, 52), (51, 45, 44, 53), (53, 44, 43, 50), (52, 42, 45, 51), (47, 35, 36, 48), (39, 40, 49, 46), (47, 34, 38, 39, 46, 35), (37, 51, 53, 34), (34, 53, 50, 38), (41, 52, 51, 37), (31, 32, 55, 56), (30, 31, 56, 57), (32, 33, 54, 55), (62, 63, 50, 52), (60, 61, 54, 57), (58, 59, 61, 60), (59, 58, 63, 62), (63, 58, 60, 57, 38, 50), (52, 41, 54, 61, 59, 62)])
me_cube.materials.append(mat_material)
me_cube.use_remesh_preserve_volume = False
me_cube.use_remesh_preserve_attributes = False
me_cube.use_mirror_vertex_groups = False
me_cube.update()

# ---- objects
ob_hemi = bpy.data.objects.new('Hemi', light_hemi)
ob_sphere = bpy.data.objects.new('Sphere', me_sphere)
ob_cube_001 = bpy.data.objects.new('Cube.001', me_cube_001)
ob_cube = bpy.data.objects.new('Cube', me_cube)
ob_camera = bpy.data.objects.new('Camera', cam_camera)

# ---- transforms, parenting, visibility, modifiers, constraints
ob_hemi.location = (0.0, 0.0, 20.05)
ob_hemi.lineart.crease_threshold = 0.0
ob_sphere.location = (-0.8006, 1.103e-07, -0.8121)
ob_sphere.scale = (3.094, 3.094, 3.094)
ob_sphere.lineart.crease_threshold = 0.0
ob_cube_001.location = (-6.235, -2.487e-07, 14.33)
ob_cube_001.lineart.crease_threshold = 0.0
ob_cube.location = (0.0, 0.0, 0.0)
ob_cube.rotation_euler = (0.0, -0.0, 1.571)
ob_cube.scale = (3.0, 1.0, 1.0)
ob_cube.lock_rotations_4d = False
ob_cube.empty_display_type = 'ARROWS'
ob_cube.lineart.crease_threshold = 0.0
ob_camera.location = (15.16, -21.47, 14.75)
ob_camera.rotation_euler = (1.243, 0.001565, 0.6007)
ob_camera.scale = (1.0, 1.0, 1.0)
ob_camera.lock_rotations_4d = False
ob_camera.empty_display_type = 'ARROWS'
ob_camera.color = (0.0, 0.0, 0.0, 0.0)
ob_camera.display_type = 'WIRE'
ob_camera.lineart.crease_threshold = 0.0

# ---- collection membership
col_collection_1.objects.link(ob_hemi)
col_collection_1.objects.link(ob_sphere)
col_collection_1.objects.link(ob_cube_001)
col_collection_1.objects.link(ob_cube)
col_collection_1.objects.link(ob_camera)

# ---- scene / render settings (as saved in the file)
scene.camera = ob_camera
scene.frame_start = 1; scene.frame_end = 250; scene.frame_set(1)
scene.render.engine = 'BLENDER_EEVEE_NEXT'
scene.render.image_settings.color_mode = 'RGB'
scene.render.image_settings.compression = 90
scene.render.resolution_x = 1080
scene.render.resolution_percentage = 50
scene.render.dither_intensity = 0.0
scene.cycles.use_denoising = False
scene.cycles.samples = 10
scene.cycles.sampling_pattern = 'TABULATED_SOBOL'
scene.cycles.light_sampling_threshold = 0.0
scene.cycles.use_adaptive_sampling = False
scene.cycles.use_light_tree = False
scene.cycles.blur_glossy = 0.0
scene.cycles.volume_bounces = 1
scene.cycles.pixel_filter_type = 'GAUSSIAN'
scene.cycles.sample_clamp_indirect = 0.0
scene.view_settings.view_transform = 'Standard'
bpy.context.view_layer.update()
